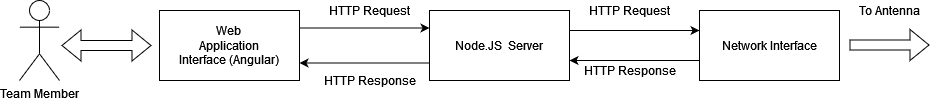

The diagram above was exported from draw.io. Its source (the exported page's mxGraphModel, read from the mxfile embedded in the PNG):
<mxGraphModel dx="1673" dy="885" grid="1" gridSize="10" guides="1" tooltips="1" connect="1" arrows="1" fold="1" page="1" pageScale="1" pageWidth="2339" pageHeight="3300" math="0" shadow="0">
  <root>
    <mxCell id="0" />
    <mxCell id="1" parent="0" />
    <mxCell id="2" value="&lt;div&gt;Web&lt;/div&gt;&lt;div&gt;Application&lt;/div&gt;&lt;div&gt;Interface (Angular)&lt;br&gt;&lt;/div&gt;" style="rounded=0;whiteSpace=wrap;html=1;" vertex="1" parent="1">
      <mxGeometry x="440" y="410" width="140" height="70" as="geometry" />
    </mxCell>
    <mxCell id="3" value="Node.JS&amp;nbsp; Server" style="rounded=0;whiteSpace=wrap;html=1;" vertex="1" parent="1">
      <mxGeometry x="710" y="410" width="140" height="70" as="geometry" />
    </mxCell>
    <mxCell id="4" value="" style="endArrow=classic;html=1;rounded=0;entryX=0;entryY=0.25;entryDx=0;entryDy=0;exitX=1;exitY=0.25;exitDx=0;exitDy=0;" edge="1" source="2" target="3" parent="1">
      <mxGeometry width="50" height="50" relative="1" as="geometry">
        <mxPoint x="590" y="410" as="sourcePoint" />
        <mxPoint x="640" y="360" as="targetPoint" />
      </mxGeometry>
    </mxCell>
    <mxCell id="5" value="" style="endArrow=classic;html=1;rounded=0;entryX=1;entryY=0.75;entryDx=0;entryDy=0;exitX=0;exitY=0.75;exitDx=0;exitDy=0;" edge="1" source="3" target="2" parent="1">
      <mxGeometry width="50" height="50" relative="1" as="geometry">
        <mxPoint x="530" y="620" as="sourcePoint" />
        <mxPoint x="580" y="570" as="targetPoint" />
      </mxGeometry>
    </mxCell>
    <mxCell id="6" value="HTTP Request" style="text;html=1;align=center;verticalAlign=middle;resizable=0;points=[];autosize=1;strokeColor=none;fillColor=none;" vertex="1" parent="1">
      <mxGeometry x="600" y="400" width="100" height="20" as="geometry" />
    </mxCell>
    <mxCell id="7" value="HTTP Response" style="text;html=1;align=center;verticalAlign=middle;resizable=0;points=[];autosize=1;strokeColor=none;fillColor=none;" vertex="1" parent="1">
      <mxGeometry x="595" y="470" width="110" height="20" as="geometry" />
    </mxCell>
    <mxCell id="8" value="Team Member" style="shape=umlActor;verticalLabelPosition=bottom;verticalAlign=top;html=1;outlineConnect=0;" vertex="1" parent="1">
      <mxGeometry x="300" y="400" width="40" height="80" as="geometry" />
    </mxCell>
    <mxCell id="9" value="" style="shape=flexArrow;endArrow=classic;startArrow=classic;html=1;rounded=0;entryX=0;entryY=0.5;entryDx=0;entryDy=0;" edge="1" parent="1">
      <mxGeometry width="100" height="100" relative="1" as="geometry">
        <mxPoint x="342" y="445" as="sourcePoint" />
        <mxPoint x="432" y="445" as="targetPoint" />
      </mxGeometry>
    </mxCell>
    <mxCell id="10" value="Network Interface" style="rounded=0;whiteSpace=wrap;html=1;" vertex="1" parent="1">
      <mxGeometry x="980" y="410" width="140" height="70" as="geometry" />
    </mxCell>
    <mxCell id="11" value="" style="endArrow=classic;html=1;rounded=0;entryX=0;entryY=0.25;entryDx=0;entryDy=0;exitX=1;exitY=0.25;exitDx=0;exitDy=0;" edge="1" parent="1">
      <mxGeometry width="50" height="50" relative="1" as="geometry">
        <mxPoint x="849.9999999999995" y="430" as="sourcePoint" />
        <mxPoint x="979.9999999999995" y="430" as="targetPoint" />
      </mxGeometry>
    </mxCell>
    <mxCell id="12" value="" style="endArrow=classic;html=1;rounded=0;entryX=1;entryY=0.75;entryDx=0;entryDy=0;exitX=0;exitY=0.75;exitDx=0;exitDy=0;" edge="1" parent="1">
      <mxGeometry width="50" height="50" relative="1" as="geometry">
        <mxPoint x="979.9999999999995" y="460" as="sourcePoint" />
        <mxPoint x="849.9999999999995" y="460" as="targetPoint" />
      </mxGeometry>
    </mxCell>
    <mxCell id="13" value="HTTP Request" style="text;html=1;align=center;verticalAlign=middle;resizable=0;points=[];autosize=1;strokeColor=none;fillColor=none;" vertex="1" parent="1">
      <mxGeometry x="860" y="400" width="100" height="20" as="geometry" />
    </mxCell>
    <mxCell id="14" value="HTTP Response" style="text;html=1;align=center;verticalAlign=middle;resizable=0;points=[];autosize=1;strokeColor=none;fillColor=none;" vertex="1" parent="1">
      <mxGeometry x="855" y="460" width="110" height="20" as="geometry" />
    </mxCell>
    <mxCell id="15" value="" style="shape=flexArrow;endArrow=classic;html=1;rounded=0;" edge="1" parent="1">
      <mxGeometry width="50" height="50" relative="1" as="geometry">
        <mxPoint x="1129.9999999999995" y="444.5" as="sourcePoint" />
        <mxPoint x="1209.9999999999995" y="444.5" as="targetPoint" />
      </mxGeometry>
    </mxCell>
    <mxCell id="16" value="To Antenna" style="text;html=1;align=center;verticalAlign=middle;resizable=0;points=[];autosize=1;strokeColor=none;fillColor=none;" vertex="1" parent="1">
      <mxGeometry x="1130" y="400" width="80" height="20" as="geometry" />
    </mxCell>
  </root>
</mxGraphModel>